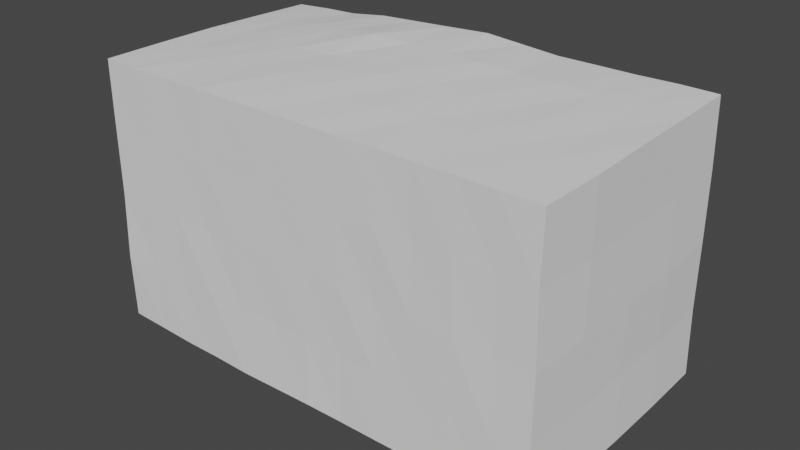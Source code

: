 # Source: cube.blend  (saved by Blender 2.81.16; exported with 4.5.12 LTS)
import bpy
from mathutils import Matrix  # noqa: F401  (used for matrix-valued properties, if any)

bpy.ops.wm.read_factory_settings(use_empty=True)
scene = bpy.context.scene
scene.name = 'Scene'

# ---- collections
col_collection = bpy.data.collections.new('Collection'); scene.collection.children.link(col_collection)

# ---- world
world_world = bpy.data.worlds.new('World'); scene.world = world_world
world_world.use_nodes = True; world_world.node_tree.nodes.clear()
_N = world_world.node_tree.nodes; _L = world_world.node_tree.links
n0 = _N.new('ShaderNodeOutputWorld'); n0.name = 'World Output'; n0.location = (300, 300)
n1 = _N.new('ShaderNodeBackground'); n1.name = 'Background'; n1.location = (10, 300)
n1.inputs[0].default_value = (0.05088, 0.05088, 0.05088, 1.0)
_L.new(n1.outputs[0], n0.inputs[0])
n0.is_active_output = True
world_world.color = (0.05088, 0.05088, 0.05088)
world_world.use_sun_shadow = False
world_world.sun_shadow_jitter_overblur = 0.0

# ---- meshes
me_surface_tetra = bpy.data.meshes.new('Surface Tetra')
me_surface_tetra.from_pydata([(-34.18, 9.601, 9.531), (-34.94, 9.699, 19.43), (-35.07, 19.05, 19.05), (-33.81, 18.57, 9.339), (29.71, 17.78, 11.33), (29.87, 17.69, 21.37), (35.46, 17.43, 21.43), (35.58, 17.7, 11.44), (34.88, -9.132, 10.42), (35.04, -9.209, 20.35), (34.31, -17.92, 19.78), (34.14, -18.0, 9.979), (-28.81, -18.15, 10.04), (-28.69, -18.19, 19.96), (-34.46, -18.06, 19.96), (-34.45, -18.1, 10.07), (29.38, -9.075, -19.38), (35.0, -9.16, -19.37), (34.58, -18.14, -19.84), (28.85, -18.04, -19.78), (-28.9, -9.017, 20.0), (-34.64, -8.924, 19.89), (-28.94, 9.405, 19.8), (-34.83, 0.361, 19.76), (-29.05, 0.175, 19.9), (30.02, 8.969, -18.76), (35.69, 8.915, -18.63), (35.48, -0.146, -18.96), (29.84, -0.039, -18.93), (-28.86, -18.18, -9.81), (-28.72, -18.18, 0.131), (-34.4, -18.14, 0.132), (-34.66, -18.3, -9.787), (34.87, -9.125, -9.512), (34.94, -9.232, 0.421), (34.42, -18.01, 0.078), (34.38, -18.11, -9.875), (35.46, 8.821, -8.802), (35.6, 8.719, 1.239), (35.34, -0.273, 0.924), (35.26, -0.276, -9.119), (35.39, 8.725, 11.12), (35.36, 8.502, 21.07), (35.24, -0.444, 20.82), (35.23, -0.312, 10.86), (29.93, 17.93, -8.581), (29.85, 17.95, 1.38), (35.6, 17.77, 1.395), (35.51, 17.93, -8.435), (-32.05, 9.547, -10.17), (-33.01, 9.645, -0.366), (-32.11, 18.73, -0.491), (-31.61, 18.49, -10.15), (-34.41, -8.704, -9.633), (-34.45, -8.793, 0.028), (-34.12, 0.638, -0.033), (-33.56, 0.661, -9.937), (-34.58, -8.909, 9.964), (-34.22, 0.339, 9.774), (-34.27, -8.729, -19.54), (-32.83, 0.394, -19.79), (-34.69, -18.07, -19.58), (-31.53, 9.637, -19.96), (-31.52, 18.28, -19.8), (29.99, 18.1, -18.44), (35.69, 18.08, -18.41), (-2.674, 5.305, -19.14), (-6.035, 12.01, -11.2), (-7.605, 1.507, -12.75), (-1.517, 9.214, -22.19), (-8.023, 16.4, 1.078), (-1.494, 16.48, 5.548), (-28.68, -18.1, -19.75), (5.737, -17.92, -19.98), (5.978, -17.91, -9.715), (0.38, -18.03, -9.661), (0.362, -18.16, -19.77), (6.006, -18.05, 0.076), (0.308, -18.07, 0.137), (-5.632, 0.175, -20.62), (1.128, 1.322, -20.26), (3.331, -2.885, -18.74), (-2.934, -4.894, -18.12), (6.858, 8.777, 21.47), (1.281, 8.892, 21.46), (0.581, -0.102, 21.11), (6.239, -0.271, 20.97), (7.088, 18.2, 21.42), (1.035, 18.32, 21.8), (-28.93, 18.71, 19.58), (5.935, -9.162, 20.52), (0.253, -9.17, 20.49), (0.312, -18.1, 19.91), (5.918, -18.07, 19.83), (-4.603, -11.0, -19.53), (1.395, -10.16, -19.33), (-5.632, -18.23, -19.83), (5.902, -18.06, 10.02), (0.214, -18.11, 9.84), (-5.989, 18.37, 11.99), (0.879, 19.49, 12.11), (-5.057, 17.91, 21.57), (-27.55, 18.45, 9.597), (-23.47, 18.2, 19.97), (-21.57, 17.85, 9.892), (-15.89, 17.78, 10.48), (-17.16, 17.86, 20.9), (-10.88, 17.79, 21.28), (-10.74, 18.08, 11.9), (-25.94, 18.1, -0.309), (-19.62, 17.31, -0.045), (-13.36, 16.89, -0.005), (-4.551, 17.25, 1.181), (7.717, 18.31, 2.619), (6.418, 18.08, 11.85), (12.86, 17.72, 10.94), (12.62, 17.64, 1.194), (18.35, 17.58, 1.294), (18.55, 17.67, 11.27), (23.92, 17.71, 11.35), (24.15, 17.85, 1.402), (28.63, -17.93, 9.905), (28.54, -17.99, 19.81), (22.94, -17.93, 19.83), (23.02, -18.0, 9.84), (17.29, -17.91, 9.826), (17.3, -17.94, 19.8), (11.52, -17.98, 19.89), (11.65, -18.03, 9.924), (28.76, -17.94, 0.009), (23.17, -18.05, 0.068), (17.37, -18.0, 0.108), (11.74, -17.9, 0.016), (-5.546, -18.12, 0.156), (-5.532, -18.1, 9.941), (-11.35, -18.11, 9.959), (-11.35, -18.13, 0.116), (-17.14, -18.07, 0.017), (-17.14, -18.15, 9.99), (-22.93, -18.16, 10.09), (-22.89, -18.17, 0.111), (8.339, -0.475, -19.62), (13.55, -0.299, -19.07), (12.53, -9.053, -19.49), (7.039, -9.236, -19.45), (18.71, -0.315, -19.04), (24.16, 0.051, -18.86), (23.67, -9.117, -19.29), (17.99, -9.088, -19.31), (-27.11, -0.151, -19.56), (-21.18, -0.86, -19.4), (-22.51, -9.506, -19.67), (-28.29, -9.223, -19.51), (-15.72, -1.515, -19.52), (-9.933, -2.623, -18.93), (-10.81, -10.48, -19.71), (-16.87, -9.823, -19.95), (-22.97, -18.15, -19.9), (-11.49, -18.27, -19.94), (-17.34, -18.18, -19.86), (-5.013, -0.233, 21.0), (-11.11, -0.114, 20.8), (-11.39, -9.179, 20.56), (-5.467, -9.138, 20.62), (-17.29, -0.266, 20.64), (-23.29, -0.035, 20.32), (-23.23, -9.038, 20.17), (-17.37, -9.262, 20.27), (29.49, -0.317, 20.73), (23.76, -0.224, 20.86), (23.38, -9.089, 20.34), (29.17, -9.191, 20.38), (18.07, -0.195, 20.75), (12.22, -0.249, 20.91), (11.84, -9.171, 20.37), (17.7, -9.032, 20.35), (-10.91, 8.752, 21.68), (-4.925, 8.995, 21.43), (-22.99, 9.161, 20.45), (-17.1, 9.016, 20.98), (24.09, 17.6, 21.28), (23.92, 8.573, 21.16), (29.59, 8.626, 21.12), (18.26, 17.68, 21.26), (12.67, 17.82, 21.19), (12.37, 8.775, 21.24), (18.28, 8.627, 21.27), (6.762, 14.33, -23.26), (12.59, 17.65, -18.74), (13.56, 8.513, -19.04), (8.062, 7.087, -20.67), (18.28, 17.96, -18.54), (24.04, 17.82, -18.55), (24.16, 8.891, -18.72), (18.75, 8.634, -18.8), (-24.23, 17.56, -19.59), (-17.62, 16.59, -19.21), (-19.24, 7.968, -19.39), (-25.45, 8.677, -19.5), (-11.01, 14.65, -19.39), (-5.304, 10.15, -19.97), (-7.421, 3.179, -18.54), (-13.25, 6.705, -19.76), (28.69, -18.1, -9.832), (22.97, -18.04, -9.745), (17.35, -17.97, -9.797), (11.69, -17.97, -9.857), (23.05, -18.07, -19.75), (17.25, -18.06, -19.83), (11.49, -18.06, -19.85), (-5.418, -18.02, -9.677), (-11.34, -18.12, -9.774), (-17.11, -18.27, -9.793), (-23.01, -18.14, -9.696), (-24.9, 17.74, -9.99), (-18.68, 16.94, -9.827), (-12.04, 15.76, -9.889), (-5.684, 11.77, -8.871), (10.65, 7.636, -7.384), (13.81, 17.82, -9.424), (18.4, 17.74, -8.635), (24.02, 17.89, -8.601), (-11.41, -18.19, 19.96), (-5.588, -18.13, 19.91), (-22.99, -18.18, 19.88), (-17.08, -18.24, 19.96)], [], [(0, 1, 2), (0, 2, 3), (4, 5, 6), (4, 6, 7), (8, 9, 10), (8, 10, 11), (12, 13, 14), (12, 14, 15), (16, 17, 18), (16, 18, 19), (20, 21, 14), (20, 14, 13), (22, 1, 23), (22, 23, 24), (25, 26, 27), (25, 27, 28), (29, 30, 31), (29, 31, 32), (33, 34, 35), (33, 35, 36), (37, 38, 39), (37, 39, 40), (41, 42, 43), (41, 43, 44), (45, 46, 47), (45, 47, 48), (49, 50, 51), (49, 51, 52), (53, 54, 55), (53, 55, 56), (57, 21, 23), (57, 23, 58), (54, 57, 58), (54, 58, 55), (31, 15, 57), (31, 57, 54), (15, 14, 21), (15, 21, 57), (59, 53, 56), (59, 56, 60), (61, 32, 53), (61, 53, 59), (32, 31, 54), (32, 54, 53), (62, 49, 52), (62, 52, 63), (60, 56, 49), (60, 49, 62), (56, 55, 50), (56, 50, 49), (64, 45, 48), (64, 48, 65), (66, 67, 68), (66, 68, 69), (67, 70, 71), (67, 71, 68), (38, 41, 44), (38, 44, 39), (47, 7, 41), (47, 41, 38), (7, 6, 42), (7, 42, 41), (26, 37, 40), (26, 40, 27), (65, 48, 37), (65, 37, 26), (48, 47, 38), (48, 38, 37), (17, 33, 36), (17, 36, 18), (27, 40, 33), (27, 33, 17), (40, 39, 34), (40, 34, 33), (72, 29, 32), (72, 32, 61), (73, 74, 75), (73, 75, 76), (74, 77, 78), (74, 78, 75), (79, 80, 81), (79, 81, 82), (66, 69, 80), (66, 80, 79), (64, 65, 26), (64, 26, 25), (83, 84, 85), (83, 85, 86), (87, 88, 84), (87, 84, 83), (89, 2, 1), (89, 1, 22), (90, 91, 92), (90, 92, 93), (86, 85, 91), (86, 91, 90), (24, 23, 21), (24, 21, 20), (94, 95, 76), (94, 76, 96), (82, 81, 95), (82, 95, 94), (28, 27, 17), (28, 17, 16), (30, 12, 15), (30, 15, 31), (77, 97, 98), (77, 98, 78), (97, 93, 92), (97, 92, 98), (34, 8, 11), (34, 11, 35), (39, 44, 8), (39, 8, 34), (44, 43, 9), (44, 9, 8), (46, 4, 7), (46, 7, 47), (70, 99, 100), (70, 100, 71), (99, 101, 88), (99, 88, 100), (50, 0, 3), (50, 3, 51), (55, 58, 0), (55, 0, 50), (58, 23, 1), (58, 1, 0), (102, 89, 103), (102, 103, 104), (105, 106, 107), (105, 107, 108), (109, 102, 104), (109, 104, 110), (111, 105, 108), (111, 108, 112), (113, 114, 115), (113, 115, 116), (117, 118, 119), (117, 119, 120), (121, 122, 123), (121, 123, 124), (125, 126, 127), (125, 127, 128), (129, 121, 124), (129, 124, 130), (131, 125, 128), (131, 128, 132), (133, 134, 135), (133, 135, 136), (137, 138, 139), (137, 139, 140), (141, 142, 143), (141, 143, 144), (145, 146, 147), (145, 147, 148), (149, 150, 151), (149, 151, 152), (153, 154, 155), (153, 155, 156), (152, 151, 157), (152, 157, 72), (156, 155, 158), (156, 158, 159), (160, 161, 162), (160, 162, 163), (164, 165, 166), (164, 166, 167), (168, 169, 170), (168, 170, 171), (172, 173, 174), (172, 174, 175), (171, 170, 123), (171, 123, 122), (175, 174, 127), (175, 127, 126), (101, 107, 176), (101, 176, 177), (106, 103, 178), (106, 178, 179), (5, 180, 181), (5, 181, 182), (183, 184, 185), (183, 185, 186), (182, 181, 169), (182, 169, 168), (186, 185, 173), (186, 173, 172), (187, 188, 189), (187, 189, 190), (191, 192, 193), (191, 193, 194), (195, 196, 197), (195, 197, 198), (199, 200, 201), (199, 201, 202), (198, 197, 150), (198, 150, 149), (202, 201, 154), (202, 154, 153), (203, 129, 130), (203, 130, 204), (205, 131, 132), (205, 132, 206), (19, 203, 204), (19, 204, 207), (208, 205, 206), (208, 206, 209), (96, 210, 211), (96, 211, 158), (159, 212, 213), (159, 213, 157), (214, 109, 110), (214, 110, 215), (216, 111, 112), (216, 112, 217), (195, 214, 215), (195, 215, 196), (199, 216, 217), (199, 217, 200), (187, 218, 219), (187, 219, 188), (191, 220, 221), (191, 221, 192), (218, 113, 116), (218, 116, 219), (220, 117, 120), (220, 120, 221), (210, 133, 136), (210, 136, 211), (212, 137, 140), (212, 140, 213), (190, 189, 142), (190, 142, 141), (194, 193, 146), (194, 146, 145), (177, 176, 161), (177, 161, 160), (179, 178, 165), (179, 165, 164), (163, 162, 222), (163, 222, 223), (167, 166, 224), (167, 224, 225), (144, 143, 209), (144, 209, 73), (148, 147, 207), (148, 207, 208), (134, 223, 222), (134, 222, 135), (138, 225, 224), (138, 224, 139), (114, 87, 184), (114, 184, 115), (118, 183, 180), (118, 180, 119), (115, 184, 183), (115, 183, 118), (100, 88, 87), (100, 87, 114), (135, 222, 225), (135, 225, 138), (98, 92, 223), (98, 223, 134), (143, 148, 208), (143, 208, 209), (95, 144, 73), (95, 73, 76), (162, 167, 225), (162, 225, 222), (91, 163, 223), (91, 223, 92), (176, 179, 164), (176, 164, 161), (84, 177, 160), (84, 160, 85), (189, 194, 145), (189, 145, 142), (80, 190, 141), (80, 141, 81), (211, 136, 137), (211, 137, 212), (75, 78, 133), (75, 133, 210), (219, 116, 117), (219, 117, 220), (68, 71, 113), (68, 113, 218), (188, 219, 220), (188, 220, 191), (69, 68, 218), (69, 218, 187), (196, 215, 216), (196, 216, 199), (63, 52, 214), (63, 214, 195), (215, 110, 111), (215, 111, 216), (52, 51, 109), (52, 109, 214), (158, 211, 212), (158, 212, 159), (76, 75, 210), (76, 210, 96), (207, 204, 205), (207, 205, 208), (18, 36, 203), (18, 203, 19), (204, 130, 131), (204, 131, 205), (36, 35, 129), (36, 129, 203), (197, 202, 153), (197, 153, 150), (62, 198, 149), (62, 149, 60), (196, 199, 202), (196, 202, 197), (63, 195, 198), (63, 198, 62), (188, 191, 194), (188, 194, 189), (69, 187, 190), (69, 190, 80), (181, 186, 172), (181, 172, 169), (42, 182, 168), (42, 168, 43), (180, 183, 186), (180, 186, 181), (6, 5, 182), (6, 182, 42), (107, 106, 179), (107, 179, 176), (88, 101, 177), (88, 177, 84), (170, 175, 126), (170, 126, 123), (9, 171, 122), (9, 122, 10), (169, 172, 175), (169, 175, 170), (43, 168, 171), (43, 171, 9), (161, 164, 167), (161, 167, 162), (85, 160, 163), (85, 163, 91), (151, 156, 159), (151, 159, 157), (59, 152, 72), (59, 72, 61), (150, 153, 156), (150, 156, 151), (60, 149, 152), (60, 152, 59), (142, 145, 148), (142, 148, 143), (81, 141, 144), (81, 144, 95), (136, 135, 138), (136, 138, 137), (78, 98, 134), (78, 134, 133), (130, 124, 125), (130, 125, 131), (35, 11, 121), (35, 121, 129), (124, 123, 126), (124, 126, 125), (11, 10, 122), (11, 122, 121), (116, 115, 118), (116, 118, 117), (71, 100, 114), (71, 114, 113), (110, 104, 105), (110, 105, 111), (51, 3, 102), (51, 102, 109), (104, 103, 106), (104, 106, 105), (3, 2, 89), (3, 89, 102), (108, 107, 101), (108, 101, 99), (112, 108, 99), (112, 99, 70), (120, 119, 4), (120, 4, 46), (128, 127, 93), (128, 93, 97), (132, 128, 97), (132, 97, 77), (140, 139, 12), (140, 12, 30), (146, 28, 16), (146, 16, 147), (154, 82, 94), (154, 94, 155), (155, 94, 96), (155, 96, 158), (165, 24, 20), (165, 20, 166), (173, 86, 90), (173, 90, 174), (174, 90, 93), (174, 93, 127), (103, 89, 22), (103, 22, 178), (184, 87, 83), (184, 83, 185), (185, 83, 86), (185, 86, 173), (192, 64, 25), (192, 25, 193), (200, 66, 79), (200, 79, 201), (201, 79, 82), (201, 82, 154), (206, 132, 77), (206, 77, 74), (209, 206, 74), (209, 74, 73), (157, 213, 29), (157, 29, 72), (217, 112, 70), (217, 70, 67), (200, 217, 67), (200, 67, 66), (192, 221, 45), (192, 45, 64), (221, 120, 46), (221, 46, 45), (213, 140, 30), (213, 30, 29), (193, 25, 28), (193, 28, 146), (178, 22, 24), (178, 24, 165), (166, 20, 13), (166, 13, 224), (147, 16, 19), (147, 19, 207), (139, 224, 13), (139, 13, 12), (119, 180, 5), (119, 5, 4)])
me_surface_tetra.use_remesh_fix_poles = True
me_surface_tetra.use_remesh_preserve_attributes = False
me_surface_tetra.use_mirror_vertex_groups = False
me_surface_tetra.update()

# ---- objects
ob_surface_tetra = bpy.data.objects.new('Surface Tetra', me_surface_tetra)

# ---- transforms, parenting, visibility, modifiers, constraints
ob_surface_tetra.location = (0.0, 0.0, 0.0)
ob_surface_tetra.scale = (0.5, 0.5, 0.5)
ob_surface_tetra.lineart.crease_threshold = 0.0

# ---- collection membership
col_collection.objects.link(ob_surface_tetra)

# ---- scene / render settings (as saved in the file)
scene.frame_start = 1; scene.frame_end = 250; scene.frame_set(1)
scene.render.engine = 'BLENDER_EEVEE_NEXT'
scene.cycles.use_denoising = False
scene.cycles.samples = 128
scene.cycles.sampling_pattern = 'TABULATED_SOBOL'
scene.cycles.use_adaptive_sampling = False
scene.cycles.use_light_tree = False
scene.view_settings.view_transform = 'Filmic'
bpy.context.view_layer.update()

# ---- added for rendering (the .blend has no active camera and no usable light): camera, sun
cam_auto = bpy.data.cameras.new('AutoCamera')
cam_auto.lens = 50.0
cam_auto.sensor_width = 36.0
cam_auto.clip_end = 1000.0
ob_auto_camera = bpy.data.objects.new('AutoCamera', cam_auto)
scene.collection.objects.link(ob_auto_camera)
ob_auto_camera.location = (42.7203, -50.7807, 33.6865)
ob_auto_camera.rotation_euler = (1.09748, -7.21219e-08, 0.694738)
scene.camera = ob_auto_camera
light_auto_sun = bpy.data.lights.new('AutoSun', 'SUN')
light_auto_sun.energy = 3.0
light_auto_sun.angle = 0.0523599
ob_auto_sun = bpy.data.objects.new('AutoSun', light_auto_sun)
scene.collection.objects.link(ob_auto_sun)
ob_auto_sun.rotation_euler = (0.872665, 0.174533, 0.523599)
bpy.context.view_layer.update()
